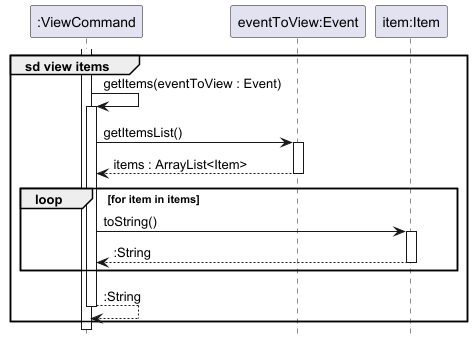

The diagram above was rendered by PlantUML. Its source (embedded in the PNG):
@startuml
!include style.puml
hide footbox

participant ":ViewCommand" as command
participant "eventToView:Event" as event
participant "item:Item" as item

group sd view items
activate command
    command -> command : getItems(eventToView : Event)
    activate command

    command -> event : getItemsList()
    activate event

    return items : ArrayList<Item>

    loop for item in items
        command -> item : toString()
        activate item
        return :String
    end

    return :String
end
@enduml